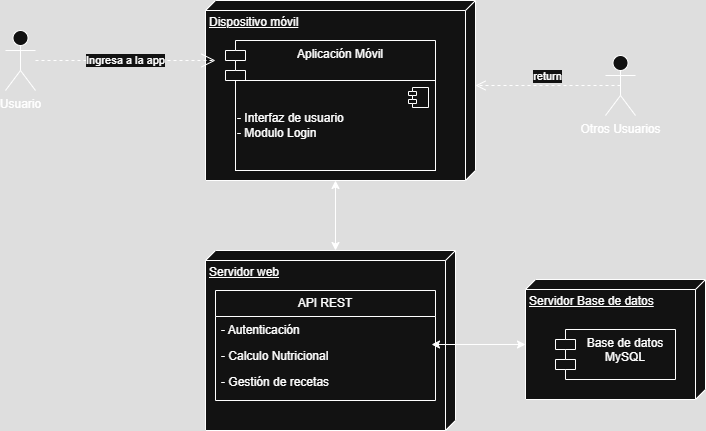

The diagram above was exported from draw.io. Its source (the exported page's mxGraphModel, read from the mxfile embedded in the PNG):
<mxGraphModel dx="866" dy="534" grid="1" gridSize="10" guides="1" tooltips="1" connect="1" arrows="1" fold="1" page="1" pageScale="1" pageWidth="827" pageHeight="1169" math="0" shadow="0">
  <root>
    <mxCell id="0" />
    <mxCell id="1" parent="0" />
    <mxCell id="LCPjmGgx9QgcSmYEyZxv-1" value="Usuario" style="shape=umlActor;verticalLabelPosition=bottom;verticalAlign=top;html=1;outlineConnect=0;" parent="1" vertex="1">
      <mxGeometry x="110" y="40" width="30" height="60" as="geometry" />
    </mxCell>
    <mxCell id="LCPjmGgx9QgcSmYEyZxv-2" value="Dispositivo móvil" style="verticalAlign=top;align=left;spacingTop=8;spacingLeft=2;spacingRight=12;shape=cube;size=10;direction=south;fontStyle=4;html=1;whiteSpace=wrap;" parent="1" vertex="1">
      <mxGeometry x="310" y="10" width="270" height="180" as="geometry" />
    </mxCell>
    <mxCell id="LCPjmGgx9QgcSmYEyZxv-5" value="Ingresa a la app" style="endArrow=open;endSize=12;dashed=1;html=1;rounded=0;" parent="1" source="LCPjmGgx9QgcSmYEyZxv-1" edge="1">
      <mxGeometry width="160" relative="1" as="geometry">
        <mxPoint x="330" y="250" as="sourcePoint" />
        <mxPoint x="320" y="70" as="targetPoint" />
      </mxGeometry>
    </mxCell>
    <mxCell id="LCPjmGgx9QgcSmYEyZxv-6" value="Aplicación Móvil&lt;div&gt;&lt;br&gt;&lt;/div&gt;" style="shape=module;align=left;spacingLeft=20;align=center;verticalAlign=top;whiteSpace=wrap;html=1;dropTarget=0;" parent="1" vertex="1">
      <mxGeometry x="330" y="50" width="210" height="120" as="geometry" />
    </mxCell>
    <mxCell id="LCPjmGgx9QgcSmYEyZxv-7" value="- Interfaz de usuario&lt;div&gt;- Modulo Login&lt;/div&gt;" style="html=1;dropTarget=0;whiteSpace=wrap;align=left;" parent="1" vertex="1">
      <mxGeometry x="340" y="90" width="200" height="90" as="geometry" />
    </mxCell>
    <mxCell id="LCPjmGgx9QgcSmYEyZxv-8" value="" style="shape=module;jettyWidth=8;jettyHeight=4;" parent="LCPjmGgx9QgcSmYEyZxv-7" vertex="1">
      <mxGeometry x="1" width="20" height="20" relative="1" as="geometry">
        <mxPoint x="-27" y="7" as="offset" />
      </mxGeometry>
    </mxCell>
    <mxCell id="LCPjmGgx9QgcSmYEyZxv-10" value="Otros Usuarios&lt;div&gt;&lt;br&gt;&lt;/div&gt;" style="shape=umlActor;verticalLabelPosition=bottom;verticalAlign=top;html=1;" parent="1" vertex="1">
      <mxGeometry x="710" y="65" width="30" height="60" as="geometry" />
    </mxCell>
    <mxCell id="LCPjmGgx9QgcSmYEyZxv-11" value="return" style="html=1;verticalAlign=bottom;endArrow=open;dashed=1;endSize=8;curved=0;rounded=0;entryX=0;entryY=0;entryDx=85;entryDy=0;entryPerimeter=0;exitX=0.5;exitY=0.5;exitDx=0;exitDy=0;exitPerimeter=0;" parent="1" source="LCPjmGgx9QgcSmYEyZxv-10" target="LCPjmGgx9QgcSmYEyZxv-2" edge="1">
      <mxGeometry relative="1" as="geometry">
        <mxPoint x="450" y="250" as="sourcePoint" />
        <mxPoint x="370" y="250" as="targetPoint" />
      </mxGeometry>
    </mxCell>
    <mxCell id="LCPjmGgx9QgcSmYEyZxv-23" value="" style="group" parent="1" connectable="0" vertex="1">
      <mxGeometry x="630" y="289" width="180" height="120" as="geometry" />
    </mxCell>
    <mxCell id="LCPjmGgx9QgcSmYEyZxv-4" value="Servidor Base de datos" style="verticalAlign=top;align=left;spacingTop=8;spacingLeft=2;spacingRight=12;shape=cube;size=10;direction=south;fontStyle=4;html=1;whiteSpace=wrap;" parent="LCPjmGgx9QgcSmYEyZxv-23" vertex="1">
      <mxGeometry width="180" height="120" as="geometry" />
    </mxCell>
    <mxCell id="LCPjmGgx9QgcSmYEyZxv-9" value="Base de datos MySQL" style="shape=module;align=left;spacingLeft=20;align=center;verticalAlign=top;whiteSpace=wrap;html=1;" parent="LCPjmGgx9QgcSmYEyZxv-23" vertex="1">
      <mxGeometry x="30" y="50" width="120" height="50" as="geometry" />
    </mxCell>
    <mxCell id="LCPjmGgx9QgcSmYEyZxv-24" value="" style="group" parent="1" connectable="0" vertex="1">
      <mxGeometry x="310" y="260" width="250" height="180" as="geometry" />
    </mxCell>
    <mxCell id="LCPjmGgx9QgcSmYEyZxv-3" value="Servidor web" style="verticalAlign=top;align=left;spacingTop=8;spacingLeft=2;spacingRight=12;shape=cube;size=10;direction=south;fontStyle=4;html=1;whiteSpace=wrap;" parent="LCPjmGgx9QgcSmYEyZxv-24" vertex="1">
      <mxGeometry width="250" height="180" as="geometry" />
    </mxCell>
    <mxCell id="LCPjmGgx9QgcSmYEyZxv-16" value="API REST" style="swimlane;fontStyle=0;childLayout=stackLayout;horizontal=1;startSize=26;fillColor=none;horizontalStack=0;resizeParent=1;resizeParentMax=0;resizeLast=0;collapsible=1;marginBottom=0;whiteSpace=wrap;html=1;" parent="LCPjmGgx9QgcSmYEyZxv-24" vertex="1">
      <mxGeometry x="10" y="40" width="220" height="110" as="geometry" />
    </mxCell>
    <mxCell id="LCPjmGgx9QgcSmYEyZxv-17" value="- Autenticación" style="text;strokeColor=none;fillColor=none;align=left;verticalAlign=top;spacingLeft=4;spacingRight=4;overflow=hidden;rotatable=0;points=[[0,0.5],[1,0.5]];portConstraint=eastwest;whiteSpace=wrap;html=1;" parent="LCPjmGgx9QgcSmYEyZxv-16" vertex="1">
      <mxGeometry y="26" width="220" height="26" as="geometry" />
    </mxCell>
    <mxCell id="LCPjmGgx9QgcSmYEyZxv-18" value="- Calculo Nutricional" style="text;strokeColor=none;fillColor=none;align=left;verticalAlign=top;spacingLeft=4;spacingRight=4;overflow=hidden;rotatable=0;points=[[0,0.5],[1,0.5]];portConstraint=eastwest;whiteSpace=wrap;html=1;" parent="LCPjmGgx9QgcSmYEyZxv-16" vertex="1">
      <mxGeometry y="52" width="220" height="26" as="geometry" />
    </mxCell>
    <mxCell id="LCPjmGgx9QgcSmYEyZxv-19" value="- Gestión de recetas" style="text;strokeColor=none;fillColor=none;align=left;verticalAlign=top;spacingLeft=4;spacingRight=4;overflow=hidden;rotatable=0;points=[[0,0.5],[1,0.5]];portConstraint=eastwest;whiteSpace=wrap;html=1;" parent="LCPjmGgx9QgcSmYEyZxv-16" vertex="1">
      <mxGeometry y="78" width="220" height="32" as="geometry" />
    </mxCell>
    <mxCell id="LCPjmGgx9QgcSmYEyZxv-22" value="" style="endArrow=classic;startArrow=classic;html=1;rounded=0;exitX=0.982;exitY=1.077;exitDx=0;exitDy=0;entryX=0;entryY=0;entryDx=65;entryDy=180;entryPerimeter=0;edgeStyle=orthogonalEdgeStyle;exitPerimeter=0;" parent="1" source="LCPjmGgx9QgcSmYEyZxv-17" target="LCPjmGgx9QgcSmYEyZxv-4" edge="1">
      <mxGeometry width="50" height="50" relative="1" as="geometry">
        <mxPoint x="560" y="380" as="sourcePoint" />
        <mxPoint x="610" y="330" as="targetPoint" />
      </mxGeometry>
    </mxCell>
    <mxCell id="LCPjmGgx9QgcSmYEyZxv-25" value="" style="endArrow=classic;startArrow=classic;html=1;rounded=0;exitX=0;exitY=0;exitDx=0;exitDy=120;exitPerimeter=0;entryX=0;entryY=0;entryDx=180;entryDy=140;entryPerimeter=0;" parent="1" source="LCPjmGgx9QgcSmYEyZxv-3" target="LCPjmGgx9QgcSmYEyZxv-2" edge="1">
      <mxGeometry width="50" height="50" relative="1" as="geometry">
        <mxPoint x="560" y="300" as="sourcePoint" />
        <mxPoint x="610" y="250" as="targetPoint" />
      </mxGeometry>
    </mxCell>
  </root>
</mxGraphModel>